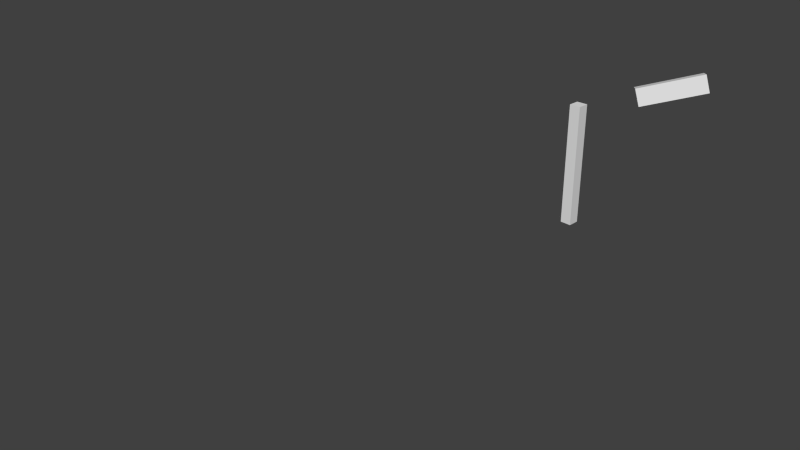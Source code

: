 # Source: influence_dynamic.blend  (saved by Blender 2.66.0; exported with 4.5.12 LTS)
import bpy
from mathutils import Matrix  # noqa: F401  (used for matrix-valued properties, if any)

bpy.ops.wm.read_factory_settings(use_empty=True)
scene = bpy.context.scene
scene.name = 'Scene'

# ---- collections
col_collection_1 = bpy.data.collections.new('Collection 1'); scene.collection.children.link(col_collection_1)

# ---- materials (node trees are filled in below, after node groups)
mat_material = bpy.data.materials.new('Material')
mat_material.alpha_threshold = 0.0
mat_material.use_transparent_shadow = False
mat_material.roughness = 0.5
mat_material.line_color = (0.0, 0.0, 0.0, 1.0)

# ---- material node trees

# ---- world
world_world = bpy.data.worlds.new('World'); scene.world = world_world
world_world.color = (0.05088, 0.05088, 0.05088)
world_world.use_sun_shadow = False
world_world.sun_shadow_jitter_overblur = 0.0
world_world.cycles.sampling_method = 'MANUAL'
world_world.cycles.sample_map_resolution = 256

# ---- cameras
cam_camera = bpy.data.cameras.new('Camera')
cam_camera.clip_end = 100.0
cam_camera.lens = 35.0
cam_camera.sensor_width = 32.0
cam_camera.sensor_height = 18.0
cam_camera.ortho_scale = 7.314
cam_camera.dof.focus_distance = 0.0
cam_camera.dof.aperture_fstop = 128.0

# ---- meshes
me_plane = bpy.data.meshes.new('Plane')
me_plane.from_pydata([(0.522, 0.08068, 0.07538), (-0.3208, -0.3823, -0.2207), (-0.4652, -0.1846, -0.2714), (0.3776, 0.2784, 0.02463), (-0.5563, -0.1846, -0.01204), (0.2865, 0.2784, 0.284), (0.4309, 0.08068, 0.3348), (-0.4119, -0.3823, 0.03871)], [], [(0, 3, 2, 1), (2, 3, 5, 4), (3, 0, 6, 5), (0, 1, 7, 6), (1, 2, 4, 7), (6, 7, 4, 5)])
me_plane.use_remesh_preserve_volume = False
me_plane.use_remesh_preserve_attributes = False
me_plane.use_mirror_vertex_groups = False
me_plane.update()
me_cube_001 = bpy.data.meshes.new('Cube.001')
me_cube_001.from_pydata([(0.09232, 0.09232, -1.0), (0.09232, -0.09232, -1.0), (-0.09232, -0.09232, -1.0), (-0.09232, 0.09232, -1.0), (0.09232, 0.09232, 1.0), (0.09232, -0.09232, 1.0), (-0.09232, -0.09232, 1.0), (-0.09232, 0.09232, 1.0), (0.09232, 0.09232, -0.5), (0.09232, 0.09232, 0.0), (0.09232, 0.09232, 0.5), (-0.09232, 0.09232, -0.5), (-0.09232, 0.09232, 0.0), (-0.09232, 0.09232, 0.5), (0.09232, -0.09232, -0.5), (0.09232, -0.09232, 0.0), (0.09232, -0.09232, 0.5), (-0.09232, -0.09232, -0.5), (-0.09232, -0.09232, 0.0), (-0.09232, -0.09232, 0.5)], [], [(0, 1, 2, 3), (4, 7, 6, 5), (8, 0, 3, 11), (11, 12, 9, 8), (12, 13, 10, 9), (13, 7, 4, 10), (1, 14, 17, 2), (14, 15, 18, 17), (15, 16, 19, 18), (16, 5, 6, 19), (2, 17, 11, 3), (17, 18, 12, 11), (18, 19, 13, 12), (19, 6, 7, 13), (0, 8, 14, 1), (8, 9, 15, 14), (9, 10, 16, 15), (10, 4, 5, 16)])
me_cube_001.materials.append(mat_material)
me_cube_001.use_remesh_preserve_volume = False
me_cube_001.use_remesh_preserve_attributes = False
me_cube_001.use_mirror_vertex_groups = False
me_cube_001.update()
arm_armature_003 = bpy.data.armatures.new('Armature.003')  # bones are not reproduced
arm_armature_002 = bpy.data.armatures.new('Armature.002')  # bones are not reproduced

# ---- objects
ob_armature_002 = bpy.data.objects.new('Armature.002', arm_armature_003)
ob_plane = bpy.data.objects.new('Plane', me_plane)
ob_armature_001 = bpy.data.objects.new('Armature.001', arm_armature_002)
ob_cube_001 = bpy.data.objects.new('Cube.001', me_cube_001)
ob_camera = bpy.data.objects.new('Camera', cam_camera)

# ---- transforms, parenting, visibility, modifiers, constraints
ob_armature_002.location = (1.192, 4.893, 1.322)
ob_armature_002.lineart.crease_threshold = 0.0
ob_plane.parent = ob_armature_002
ob_plane.matrix_parent_inverse = Matrix(((1.0, 0.0, 0.0, -1.192), (0.0, 1.0, 0.0, -4.893), (0.0, 0.0, 1.0, -1.322), (0.0, 0.0, 0.0, 1.0)))
ob_plane.location = (1.192, 4.893, 1.322)
ob_plane.lineart.crease_threshold = 0.0
_vg = ob_plane.vertex_groups.new(name='target')
for _i, _w in zip([0, 1, 2, 3, 4, 5, 6, 7], [1.0, 1.0, 1.0, 1.0, 1.0, 1.0, 1.0, 1.0]): _vg.add([_i], _w, 'REPLACE')
_m = ob_plane.modifiers.new('Armature', 'ARMATURE')
_m.object = ob_armature_002
_m.use_bone_envelopes = True
ob_armature_001.location = (0.0, 4.237, 0.0)
ob_armature_001.lineart.crease_threshold = 0.0
ob_cube_001.parent = ob_armature_001
ob_cube_001.location = (0.0, 0.0, 0.0)
ob_cube_001.lock_rotations_4d = False
ob_cube_001.empty_display_type = 'ARROWS'
ob_cube_001.lineart.crease_threshold = 0.0
_vg = ob_cube_001.vertex_groups.new(name='Bone')
for _i, _w in zip([0, 1, 2, 3, 8, 11, 14, 17], [0.9817, 0.9834, 0.9817, 0.9834, 0.4999, 0.4999, 0.4999, 0.4999]): _vg.add([_i], _w, 'REPLACE')
_vg = ob_cube_001.vertex_groups.new(name='Bone.002')
for _i, _w in zip([8, 9, 11, 12, 14, 15, 17, 18], [0.4959, 0.4958, 0.4959, 0.4958, 0.4959, 0.4958, 0.4959, 0.4958]): _vg.add([_i], _w, 'REPLACE')
_vg = ob_cube_001.vertex_groups.new(name='Bone.001')
for _i, _w in zip([9, 10, 12, 13, 15, 16, 18, 19], [0.4958, 0.4959, 0.4958, 0.4959, 0.4958, 0.4959, 0.4958, 0.4959]): _vg.add([_i], _w, 'REPLACE')
_vg = ob_cube_001.vertex_groups.new(name='Bone.003')
for _i, _w in zip([4, 5, 6, 7, 10, 13, 16, 19], [0.9817, 0.9834, 0.9817, 0.9834, 0.4999, 0.4999, 0.4999, 0.4999]): _vg.add([_i], _w, 'REPLACE')
_m = ob_cube_001.modifiers.new('Armature', 'ARMATURE')
_m.object = ob_armature_001
_m.use_bone_envelopes = True
ob_camera.location = (7.481, -6.508, 5.344)
ob_camera.rotation_euler = (1.109, 0.01082, 0.8149)
ob_camera.lock_rotations_4d = False
ob_camera.empty_display_type = 'ARROWS'
ob_camera.color = (0.0, 0.0, 0.0, 0.0)
ob_camera.display_type = 'WIRE'
ob_camera.lineart.crease_threshold = 0.0

# ---- collection membership
col_collection_1.objects.link(ob_armature_002)
col_collection_1.objects.link(ob_plane)
col_collection_1.objects.link(ob_armature_001)
col_collection_1.objects.link(ob_cube_001)
col_collection_1.objects.link(ob_camera)

# ---- scene / render settings (as saved in the file)
scene.camera = ob_camera
scene.frame_start = 1; scene.frame_end = 250; scene.frame_set(1)
scene.render.engine = 'BLENDER_EEVEE_NEXT'
scene.render.image_settings.color_mode = 'RGB'
scene.render.image_settings.compression = 90
scene.render.resolution_percentage = 50
scene.render.dither_intensity = 0.0
scene.render.bake_margin = 2
scene.render.bake_bias = 0.0
scene.cycles.use_denoising = False
scene.cycles.samples = 10
scene.cycles.sampling_pattern = 'TABULATED_SOBOL'
scene.cycles.light_sampling_threshold = 0.0
scene.cycles.use_adaptive_sampling = False
scene.cycles.use_light_tree = False
scene.cycles.blur_glossy = 0.0
scene.cycles.volume_bounces = 1
scene.cycles.pixel_filter_type = 'GAUSSIAN'
scene.cycles.sample_clamp_indirect = 0.0
scene.view_settings.view_transform = 'Standard'
bpy.context.view_layer.update()

# ---- added for rendering (the .blend has no usable light): sun
light_auto_sun = bpy.data.lights.new('AutoSun', 'SUN')
light_auto_sun.energy = 3.0
light_auto_sun.angle = 0.0523599
ob_auto_sun = bpy.data.objects.new('AutoSun', light_auto_sun)
scene.collection.objects.link(ob_auto_sun)
ob_auto_sun.rotation_euler = (0.872665, 0.174533, 0.523599)
bpy.context.view_layer.update()

